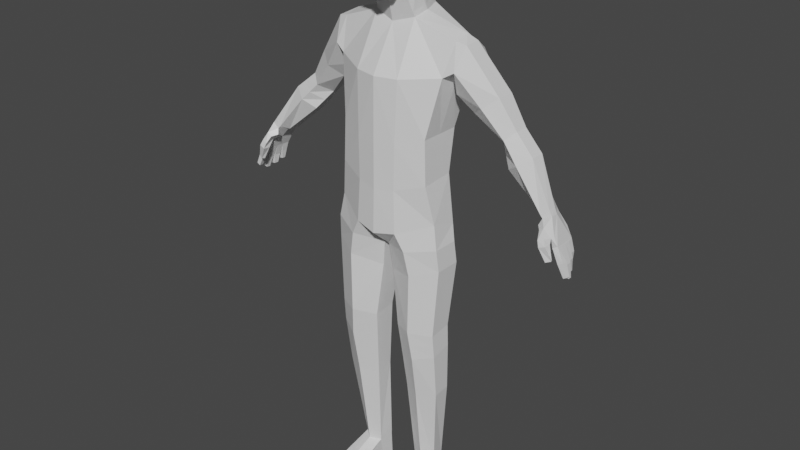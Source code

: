 # Source: no_way.blend  (saved by Blender 2.92.15; exported with 4.5.12 LTS)
import bpy
from mathutils import Matrix  # noqa: F401  (used for matrix-valued properties, if any)

bpy.ops.wm.read_factory_settings(use_empty=True)
scene = bpy.context.scene
scene.name = 'Scene'

# ---- collections
col_collection = bpy.data.collections.new('Collection'); scene.collection.children.link(col_collection)

# ---- materials (node trees are filled in below, after node groups)
mat_material = bpy.data.materials.new('Material')
mat_material.alpha_threshold = 0.0
mat_material.use_transparent_shadow = False
mat_material.line_color = (0.0, 0.0, 0.0, 1.0)

# ---- material node trees
mat_material.use_nodes = True; mat_material.node_tree.nodes.clear()
_N = mat_material.node_tree.nodes; _L = mat_material.node_tree.links
n0 = _N.new('ShaderNodeOutputMaterial'); n0.name = 'Material Output'; n0.location = (300, 300)
n1 = _N.new('ShaderNodeBsdfPrincipled'); n1.name = 'Principled BSDF'; n1.location = (10, 300)
n1.distribution = 'GGX'
n1.subsurface_method = 'BURLEY'
n1.inputs[2].default_value = 0.4
n1.inputs[3].default_value = 1.45
n1.inputs[27].default_value = (0.0, 0.0, 0.0, 1.0)
n1.inputs[28].default_value = 1.0
_L.new(n1.outputs[0], n0.inputs[0])
n0.is_active_output = True

# ---- world
world_world = bpy.data.worlds.new('World'); scene.world = world_world
world_world.use_nodes = True; world_world.node_tree.nodes.clear()
_N = world_world.node_tree.nodes; _L = world_world.node_tree.links
n0 = _N.new('ShaderNodeOutputWorld'); n0.name = 'World Output'; n0.location = (300, 300)
n1 = _N.new('ShaderNodeBackground'); n1.name = 'Background'; n1.location = (10, 300)
n1.inputs[0].default_value = (0.05088, 0.05088, 0.05088, 1.0)
_L.new(n1.outputs[0], n0.inputs[0])
n0.is_active_output = True
world_world.color = (0.05088, 0.05088, 0.05088)
world_world.use_sun_shadow = False
world_world.sun_shadow_jitter_overblur = 0.0

# ---- meshes
me_cube = bpy.data.meshes.new('Cube')
me_cube.from_pydata([(0.517, 0.2913, 0.5726), (0.4718, 0.1111, -0.8973), (0.5326, 0.0125, 0.6381), (0.4718, -0.1319, -0.8279), (-9.237e-18, 0.237, -1.042), (0.0, -0.06881, 0.7078), (6.158e-18, -0.3144, -0.9723), (0.0, 0.2861, 0.7541), (0.4152, 0.118, -0.4753), (0.4152, -0.177, -0.4961), (0.0, 0.2439, -0.5711), (0.0, -0.3028, -0.5919), (0.4889, 0.2941, 0.3665), (0.4889, -0.08684, 0.37), (9.237e-18, 0.4034, 0.2881), (2.001e-17, -0.2924, 0.3366), (0.4012, 0.1943, -0.1194), (0.4012, -0.1735, -0.1159), (3.079e-18, 0.3202, -0.2099), (3.849e-18, -0.2994, -0.2065), (0.191, -0.2826, -0.9358), (0.1272, 0.2902, 0.7989), (0.191, 0.2051, -1.005), (0.1823, -0.03083, 0.7627), (0.1741, -0.271, -0.5659), (0.1741, 0.2121, -0.5451), (0.1953, -0.251, 0.3398), (0.1953, 0.3715, 0.2921), (0.181, 0.2883, -0.1949), (0.181, -0.2675, -0.1915), (0.1354, -0.1004, 0.9828), (0.0, -0.1266, 0.9495), (0.0, 0.1403, 1.06), (0.1317, 0.1212, 1.074), (0.1533, 0.1001, 1.542), (0.0, 0.1276, 1.571), (0.0, -0.1266, 1.567), (0.156, -0.1078, 1.526), (0.1304, -0.2224, 0.9711), (0.0, -0.262, 0.9294), (0.0, -0.2717, 1.441), (0.1479, -0.2358, 1.42), (0.0, -0.1266, 1.354), (0.0, -0.1266, 1.152), (0.0, 0.2339, 1.218), (0.0, 0.2289, 1.395), (0.2191, -0.08699, 1.15), (0.2183, -0.08699, 1.367), (0.1692, 0.183, 1.392), (0.1792, 0.1914, 1.221), (0.0, -0.3205, 1.28), (0.0, -0.3138, 1.09), (0.1607, -0.2742, 1.088), (0.1709, -0.2809, 1.279), (0.5326, 0.1499, 0.6703), (0.0, 0.1086, 0.7309), (0.4152, -0.02947, -0.4857), (0.4889, 0.07453, 0.2934), (0.4012, 0.0104, -0.1177), (0.1823, 0.1209, 0.7867), (0.0, 0.006857, 1.005), (0.1547, 0.01042, 1.028), (0.0, 0.0005039, 1.569), (0.1548, 0.008242, 1.541), (0.2226, 0.05221, 1.185), (0.2172, 0.04803, 1.387), (0.0, 0.05366, 1.185), (0.0, 0.05116, 1.374), (0.2717, 0.1909, -3.291), (0.2674, 0.2022, -1.08), (0.3721, 0.1475, -3.288), (0.5081, 0.08579, -1.035), (0.3906, 0.01771, -3.302), (0.5081, -0.1471, -1.035), (0.3058, -0.05211, -3.306), (0.2674, -0.2635, -1.08), (0.2049, -0.00882, -3.309), (0.02253, -0.1471, -1.122), (0.1863, 0.121, -3.295), (0.02253, 0.08579, -1.122), (0.3193, 0.1531, -2.46), (0.3268, 0.1525, -2.014), (0.3005, 0.1537, -1.807), (0.308, 0.219, -1.292), (0.5225, 0.1026, -1.229), (0.4858, 0.05153, -1.812), (0.4901, 0.05541, -2.013), (0.4766, 0.07532, -2.453), (0.5225, -0.1302, -1.229), (0.4858, -0.1503, -1.84), (0.4901, -0.131, -2.05), (0.4766, -0.07832, -2.467), (0.308, -0.2466, -1.292), (0.3005, -0.25, -1.828), (0.3268, -0.2203, -2.093), (0.3193, -0.1541, -2.489), (0.05117, -0.1302, -1.356), (0.1151, -0.1478, -1.858), (0.1311, -0.1232, -2.066), (0.162, -0.07633, -2.497), (0.05117, 0.1026, -1.356), (0.1151, 0.05408, -1.831), (0.1311, 0.06323, -2.029), (0.162, 0.07731, -2.483), (0.5899, 0.2947, 0.5345), (0.6157, 0.1737, 0.624), (0.6178, 0.03127, 0.6179), (0.5771, -0.06316, 0.4232), (0.5365, 0.03127, 0.2285), (0.5554, 0.3026, 0.3204), (1.089, 0.2813, -0.2047), (0.9445, 0.3127, -0.05254), (0.7666, 0.3386, 0.1694), (0.8742, 0.2596, 0.254), (1.019, 0.2531, 0.01894), (1.192, 0.2201, -0.1314), (0.8742, 0.1016, 0.254), (1.019, 0.1339, 0.01894), (1.192, 0.09764, -0.1314), (0.7666, 0.02254, 0.1694), (0.9445, 0.07426, -0.05254), (1.089, 0.03643, -0.2047), (0.6591, 0.1016, 0.08482), (0.868, 0.1923, -0.1244), (0.986, 0.09764, -0.2781), (0.6591, 0.2596, 0.08482), (0.87, 0.2531, -0.124), (0.986, 0.2201, -0.2781), (0.2785, 0.2108, -3.532), (0.3794, 0.1675, -3.532), (0.3956, 0.05441, -3.532), (0.3108, -0.01541, -3.532), (0.2098, 0.02788, -3.532), (0.1937, 0.141, -3.532), (0.4474, -0.2946, -3.447), (0.3126, -0.4138, -3.451), (0.2032, -0.3549, -3.454), (0.459, -0.3122, -3.532), (0.3242, -0.4313, -3.532), (0.2148, -0.3724, -3.532), (1.529, 0.1979, -0.9103), (1.448, 0.2185, -0.6357), (1.623, -0.02734, -0.9175), (1.485, -0.0156, -0.6339), (1.601, 0.03961, -0.962), (1.568, 0.1041, -0.9459), (1.565, 0.1402, -0.9463), (1.529, 0.2099, -0.8239), (1.498, 0.2134, -0.7255), (1.518, -0.01229, -0.7017), (1.579, -0.02818, -0.813), (1.518, 0.0436, -0.7175), (1.58, 0.036, -0.8476), (1.513, 0.1, -0.7234), (1.565, 0.0991, -0.848), (1.508, 0.1565, -0.7294), (1.555, 0.1512, -0.8482), (1.578, 0.02574, -0.8183), (1.623, 0.007859, -0.9202), (1.575, 0.09136, -0.8534), (1.598, 0.07286, -0.9655), (1.534, 0.1602, -0.8201), (1.531, 0.169, -0.9108), (1.396, 0.1748, -0.5217), (1.433, 0.02118, -0.4967), (1.429, 0.09486, -0.5045), (1.498, 0.1959, -0.9025), (1.407, 0.2125, -0.6579), (1.592, -0.02843, -0.9343), (1.475, -0.04097, -0.6376), (1.417, 0.0996, -0.6461), (1.571, 0.03661, -0.9656), (1.534, 0.1017, -0.9401), (1.531, 0.1378, -0.9404), (1.483, 0.2052, -0.8287), (1.457, 0.2075, -0.7477), (1.477, -0.01828, -0.724), (1.538, -0.03078, -0.8355), (1.478, 0.03761, -0.7397), (1.535, 0.03096, -0.8567), (1.472, 0.09404, -0.7456), (1.521, 0.09445, -0.8549), (1.467, 0.1505, -0.7516), (1.508, 0.1466, -0.8533), (1.537, 0.02314, -0.8408), (1.592, 0.006766, -0.9371), (1.53, 0.08631, -0.8625), (1.568, 0.06985, -0.9691), (1.487, 0.1556, -0.8249), (1.499, 0.167, -0.903), (1.314, 0.1684, -0.5621), (1.363, 0.003849, -0.5281), (1.326, 0.08835, -0.5513), (1.417, -0.01366, -0.6393), (1.345, -0.01877, -0.5765), (1.453, -0.1004, -0.6278), (1.421, -0.067, -0.561), (1.404, -0.1115, -0.647), (1.384, -0.06487, -0.5908), (1.479, -0.05907, -0.6785), (1.418, -0.06169, -0.702), (1.473, -0.1178, -0.678), (1.422, -0.1243, -0.6966), (1.507, -0.06438, -0.799), (1.466, -0.0798, -0.8143), (1.518, -0.08864, -0.7931), (1.477, -0.106, -0.808), (1.017, 0.297, -0.1286), (1.105, 0.2366, -0.05622), (1.105, 0.1158, -0.05622), (1.017, 0.05535, -0.1286), (0.927, 0.145, -0.2012), (0.928, 0.2366, -0.2011), (1.301, 0.1723, -0.5578), (1.309, 0.08906, -0.5453), (1.342, 0.006348, -0.5077), (1.402, 0.02704, -0.4545), (1.401, 0.1045, -0.4623), (1.37, 0.1829, -0.4936), (0.3136, 0.1531, -1.911), (0.488, 0.05347, -1.912), (0.488, -0.1407, -1.945), (0.3136, -0.2352, -1.961), (0.1231, -0.1355, -1.962), (0.1231, 0.05866, -1.93), (0.3751, 0.1461, -3.258), (0.393, 0.01547, -3.272), (0.3056, -0.05457, -3.276), (0.2027, -0.01004, -3.28), (0.1848, 0.1206, -3.265), (0.2727, 0.1907, -3.261), (0.0, -0.07901, 0.7505), (0.0, 0.2603, 0.808), (0.174, -0.04311, 0.8016), (0.128, 0.2604, 0.8474), (0.1774, 0.1014, 0.8294), (0.0, 0.09066, 0.7793), (0.0, -0.1198, 0.9213), (0.1409, -0.09226, 0.9572), (0.1312, 0.1409, 1.042), (0.1579, 0.02329, 1.0), (0.0, 0.01872, 0.9727), (0.0, 0.1573, 1.024)], [], [(27, 21, 0, 12), (26, 23, 5, 15), (241, 237, 31, 60), (20, 24, 11, 6), (22, 25, 8, 1), (29, 26, 15, 19), (28, 27, 12, 16), (58, 57, 13, 17), (56, 58, 17, 9), (25, 28, 16, 8), (24, 29, 19, 11), (9, 17, 29, 24), (10, 18, 28, 25), (18, 14, 27, 28), (17, 13, 26, 29), (4, 10, 25, 22), (3, 9, 24, 20), (54, 59, 23, 2), (13, 2, 23, 26), (14, 7, 21, 27), (48, 45, 35, 34), (237, 238, 30, 31), (240, 239, 33, 61), (239, 242, 32, 33), (67, 42, 36, 62), (50, 53, 41, 40), (65, 48, 34, 63), (37, 36, 40, 41), (31, 30, 38, 39), (47, 37, 41, 53), (43, 31, 39, 51), (36, 42, 50, 40), (42, 43, 51, 50), (30, 46, 52, 38), (46, 47, 53, 52), (61, 33, 49, 64), (64, 49, 48, 65), (39, 38, 52, 51), (51, 52, 53, 50), (60, 31, 43, 66), (66, 43, 42, 67), (33, 32, 44, 49), (49, 44, 45, 48), (62, 36, 37, 63), (35, 62, 63, 34), (44, 66, 67, 45), (32, 60, 66, 44), (46, 64, 65, 47), (30, 61, 64, 46), (47, 65, 63, 37), (45, 67, 62, 35), (238, 240, 61, 30), (0, 21, 59, 54), (8, 16, 58, 56), (16, 12, 57, 58), (242, 241, 60, 32), (83, 69, 71, 84), (84, 71, 73, 88), (88, 73, 75, 92), (92, 75, 77, 96), (96, 77, 79, 100), (100, 79, 69, 83), (68, 70, 129, 128), (229, 103, 80, 230), (103, 102, 81, 80), (224, 101, 82, 219), (101, 100, 83, 82), (228, 99, 103, 229), (99, 98, 102, 103), (223, 97, 101, 224), (97, 96, 100, 101), (227, 95, 99, 228), (95, 94, 98, 99), (222, 93, 97, 223), (93, 92, 96, 97), (226, 91, 95, 227), (91, 90, 94, 95), (221, 89, 93, 222), (89, 88, 92, 93), (225, 87, 91, 226), (87, 86, 90, 91), (220, 85, 89, 221), (85, 84, 88, 89), (230, 80, 87, 225), (80, 81, 86, 87), (219, 82, 85, 220), (82, 83, 84, 85), (112, 104, 105, 113), (113, 105, 106, 116), (116, 106, 107, 119), (119, 107, 108, 122), (122, 108, 109, 125), (125, 109, 104, 112), (212, 126, 111, 207), (126, 125, 112, 111), (211, 123, 126, 212), (123, 122, 125, 126), (210, 120, 123, 211), (120, 119, 122, 123), (209, 117, 120, 210), (117, 116, 119, 120), (208, 114, 117, 209), (114, 113, 116, 117), (207, 111, 114, 208), (111, 112, 113, 114), (105, 104, 0, 54), (104, 109, 12, 0), (109, 108, 57, 12), (108, 107, 13, 57), (107, 106, 2, 13), (106, 105, 54, 2), (1, 8, 56, 9, 3), (73, 71, 1, 3), (71, 69, 22, 1), (69, 79, 4, 22), (79, 77, 6, 4), (77, 75, 20, 6), (75, 73, 3, 20), (128, 129, 130, 131, 132, 133), (130, 72, 134, 137), (78, 68, 128, 133), (76, 132, 139, 136), (70, 72, 130, 129), (76, 78, 133, 132), (134, 135, 138, 137), (135, 136, 139, 138), (72, 74, 135, 134), (132, 131, 138, 139), (74, 76, 136, 135), (131, 130, 137, 138), (161, 162, 140, 147), (150, 142, 158, 157), (152, 144, 160, 159), (154, 145, 146, 156), (151, 153, 155, 148, 141, 163, 165, 164, 143, 149), (153, 154, 156, 155), (151, 152, 159, 153), (149, 150, 157, 151), (155, 161, 147, 148), (188, 174, 166, 189), (177, 184, 185, 168), (179, 186, 187, 171), (181, 183, 173, 172), (180, 182, 183, 181), (178, 180, 186, 179), (180, 178, 176, 169, 170, 167, 175, 182), (176, 178, 184, 177), (182, 175, 174, 188), (193, 194, 191, 192, 170), (167, 170, 192, 190), (162, 161, 188, 189), (145, 154, 181, 172), (147, 140, 166, 174), (153, 159, 186, 180), (148, 147, 174, 175), (156, 146, 173, 183), (141, 148, 175, 167), (161, 155, 182, 188), (149, 143, 169, 176), (142, 150, 177, 168), (150, 149, 176, 177), (140, 162, 189, 166), (152, 151, 178, 179), (163, 141, 167, 190), (158, 142, 168, 185), (160, 144, 171, 187), (154, 153, 180, 181), (146, 145, 172, 173), (157, 158, 185, 184), (144, 152, 179, 171), (155, 156, 183, 182), (159, 160, 187, 186), (151, 157, 184, 178), (193, 200, 202, 197), (169, 193, 170), (191, 196, 195, 169, 143, 164), (196, 198, 197, 195), (194, 198, 196, 191), (193, 197, 198, 194), (201, 205, 203, 199), (169, 199, 200, 193), (195, 201, 199, 169), (197, 202, 201, 195), (203, 205, 206, 204), (202, 206, 205, 201), (200, 204, 206, 202), (199, 203, 204, 200), (213, 214, 124, 127), (214, 215, 121, 124), (215, 216, 118, 121), (216, 217, 115, 118), (217, 218, 110, 115), (218, 213, 127, 110), (110, 207, 208, 115), (115, 208, 209, 118), (118, 209, 210, 121), (121, 210, 211, 124), (124, 211, 212, 127), (127, 212, 207, 110), (163, 190, 213, 218), (165, 163, 218, 217), (164, 165, 217, 216), (191, 164, 216, 215), (192, 191, 215, 214), (190, 192, 214, 213), (81, 219, 220, 86), (86, 220, 221, 90), (90, 221, 222, 94), (94, 222, 223, 98), (98, 223, 224, 102), (102, 224, 219, 81), (68, 230, 225, 70), (70, 225, 226, 72), (72, 226, 227, 74), (74, 227, 228, 76), (76, 228, 229, 78), (78, 229, 230, 68), (7, 55, 236, 232), (23, 59, 235, 233), (21, 7, 232, 234), (59, 21, 234, 235), (5, 23, 233, 231), (55, 5, 231, 236), (232, 236, 241, 242), (233, 235, 240, 238), (234, 232, 242, 239), (235, 234, 239, 240), (231, 233, 238, 237), (236, 231, 237, 241)])
_uv = me_cube.uv_layers.new(name='UVMap')
_uv.uv.foreach_set('vector', [0.252, 0.7533, 0.2673, 0.8513, 0.1919, 0.8053, 0.1975, 0.7652, 0.5457, 0.1283, 0.5355, 0.04247, 0.5719, 0.0532, 0.5848, 0.1288, 0.8513, 0.1161, 0.8233, 0.1229, 0.8225, 0.1174, 0.8495, 0.1098, 0.5471, 0.379, 0.55, 0.3062, 0.5845, 0.3112, 0.5848, 0.386, 0.2598, 0.4963, 0.2623, 0.5865, 0.2186, 0.5974, 0.2083, 0.5144, 0.5488, 0.2327, 0.5457, 0.1283, 0.5848, 0.1288, 0.5846, 0.2355, 0.2581, 0.6565, 0.252, 0.7533, 0.1975, 0.7652, 0.2184, 0.6686, 0.6281, 0.6635, 0.6372, 0.74, 0.605, 0.7542, 0.592, 0.6631, 0.6223, 0.5917, 0.6281, 0.6635, 0.592, 0.6631, 0.5934, 0.5891, 0.2623, 0.5865, 0.2581, 0.6565, 0.2184, 0.6686, 0.2186, 0.5974, 0.55, 0.3062, 0.5488, 0.2327, 0.5846, 0.2355, 0.5845, 0.3112, 0.4992, 0.2921, 0.502, 0.2174, 0.5488, 0.2327, 0.55, 0.3062, 0.2951, 0.5828, 0.2921, 0.6549, 0.2581, 0.6565, 0.2623, 0.5865, 0.2921, 0.6549, 0.2888, 0.754, 0.252, 0.7533, 0.2581, 0.6565, 0.502, 0.2174, 0.4809, 0.1212, 0.5457, 0.1283, 0.5488, 0.2327, 0.2959, 0.4906, 0.2951, 0.5828, 0.2623, 0.5865, 0.2598, 0.4963, 0.4856, 0.3568, 0.4992, 0.2921, 0.55, 0.3062, 0.5471, 0.379, 0.6182, 0.8359, 0.6162, 0.7661, 0.6456, 0.7665, 0.6456, 0.8364, 0.4809, 0.1212, 0.4671, 0.06741, 0.5355, 0.04247, 0.5457, 0.1283, 0.2888, 0.754, 0.2921, 0.843, 0.2673, 0.8513, 0.252, 0.7533, 0.262, 0.9653, 0.2933, 0.9674, 0.2964, 1.0, 0.2676, 0.9932, 0.5751, 0.01192, 0.5471, 0.004949, 0.5486, 0.0, 0.5756, 0.00648, 0.8426, 0.2122, 0.8672, 0.2164, 0.8646, 0.2233, 0.8412, 0.2182, 0.2711, 0.8961, 0.2961, 0.8935, 0.2966, 0.9002, 0.2716, 0.902, 0.8646, 0.04046, 0.8296, 0.04055, 0.8333, 0.0, 0.8581, 0.002357, 0.8121, 0.6531, 0.8465, 0.654, 0.8437, 0.6824, 0.8137, 0.6853, 0.8602, 0.2828, 0.8872, 0.2801, 0.877, 0.3123, 0.8592, 0.3156, 0.6456, 0.8007, 0.6766, 0.8014, 0.6755, 0.8373, 0.6463, 0.8319, 0.8316, 0.4488, 0.8316, 0.4762, 0.8083, 0.4707, 0.8056, 0.4438, 0.8334, 0.2843, 0.8364, 0.3173, 0.8081, 0.3025, 0.7938, 0.2765, 0.826, 0.07898, 0.8225, 0.1174, 0.7958, 0.1184, 0.7884, 0.08676, 0.8333, 0.0, 0.8296, 0.04055, 0.7905, 0.05041, 0.8028, 0.02097, 0.8296, 0.04055, 0.826, 0.07898, 0.7884, 0.08676, 0.7905, 0.05041, 0.8186, 0.2144, 0.8256, 0.2429, 0.7884, 0.2404, 0.7948, 0.2171, 0.8256, 0.2429, 0.8334, 0.2843, 0.7938, 0.2765, 0.7884, 0.2404, 0.8412, 0.2182, 0.8646, 0.2233, 0.8825, 0.2468, 0.8536, 0.2441, 0.8536, 0.2441, 0.8825, 0.2468, 0.8872, 0.2801, 0.8602, 0.2828, 0.8183, 0.5851, 0.8448, 0.5943, 0.8465, 0.6167, 0.814, 0.6158, 0.814, 0.6158, 0.8465, 0.6167, 0.8465, 0.654, 0.8121, 0.6531, 0.8495, 0.1098, 0.8225, 0.1174, 0.826, 0.07898, 0.8618, 0.0765, 0.8618, 0.0765, 0.826, 0.07898, 0.8296, 0.04055, 0.8646, 0.04046, 0.2716, 0.902, 0.2966, 0.9002, 0.2933, 0.9329, 0.2599, 0.9318, 0.2599, 0.9318, 0.2933, 0.9329, 0.2933, 0.9674, 0.262, 0.9653, 0.6766, 0.7782, 0.6766, 0.8014, 0.6456, 0.8007, 0.6459, 0.7785, 0.6766, 0.755, 0.6766, 0.7782, 0.6459, 0.7785, 0.6462, 0.7617, 0.8975, 0.07402, 0.8618, 0.0765, 0.8646, 0.04046, 0.8996, 0.04036, 0.8765, 0.1021, 0.8495, 0.1098, 0.8618, 0.0765, 0.8975, 0.07402, 0.8256, 0.2429, 0.8536, 0.2441, 0.8602, 0.2828, 0.8334, 0.2843, 0.8186, 0.2144, 0.8412, 0.2182, 0.8536, 0.2441, 0.8256, 0.2429, 0.8334, 0.2843, 0.8602, 0.2828, 0.8592, 0.3156, 0.8364, 0.3173, 0.8996, 0.04036, 0.8646, 0.04046, 0.8581, 0.002357, 0.8829, 0.004713, 0.8191, 0.2091, 0.8426, 0.2122, 0.8412, 0.2182, 0.8186, 0.2144, 0.5999, 0.8335, 0.5848, 0.755, 0.6162, 0.7661, 0.6182, 0.8359, 0.6512, 0.5942, 0.6642, 0.6638, 0.6281, 0.6635, 0.6223, 0.5917, 0.6642, 0.6638, 0.6798, 0.755, 0.6372, 0.74, 0.6281, 0.6635, 0.8792, 0.1092, 0.8513, 0.1161, 0.8495, 0.1098, 0.8765, 0.1021, 0.237, 0.4398, 0.2452, 0.4812, 0.2023, 0.4867, 0.1992, 0.4491, 0.6515, 0.4447, 0.6472, 0.4825, 0.6015, 0.4816, 0.6058, 0.4438, 0.4756, 0.4356, 0.4795, 0.3978, 0.5315, 0.4074, 0.5227, 0.4489, 0.5227, 0.4489, 0.5315, 0.4074, 0.5705, 0.4134, 0.5639, 0.4592, 0.7508, 0.4235, 0.7551, 0.4694, 0.7093, 0.47, 0.7051, 0.424, 0.2907, 0.4263, 0.2966, 0.4719, 0.2452, 0.4812, 0.237, 0.4398, 0.2473, 0.04814, 0.2293, 0.04758, 0.2275, 0.0, 0.2457, 0.001252, 0.2665, 0.05223, 0.2714, 0.2048, 0.2384, 0.2098, 0.2471, 0.05397, 0.2714, 0.2048, 0.2773, 0.2934, 0.2364, 0.2971, 0.2384, 0.2098, 0.2789, 0.3128, 0.2805, 0.3322, 0.2412, 0.3378, 0.2388, 0.3175, 0.2805, 0.3322, 0.2907, 0.4263, 0.237, 0.4398, 0.2412, 0.3378, 0.7185, 0.04957, 0.7353, 0.2007, 0.7053, 0.2038, 0.6928, 0.05349, 0.7353, 0.2007, 0.7465, 0.2842, 0.7101, 0.2917, 0.7053, 0.2038, 0.7494, 0.3044, 0.7523, 0.3246, 0.7128, 0.3303, 0.7115, 0.311, 0.7523, 0.3246, 0.7508, 0.4235, 0.7051, 0.424, 0.7128, 0.3303, 0.5098, 0.8359, 0.5139, 0.6828, 0.5388, 0.6828, 0.5264, 0.8358, 0.5139, 0.6828, 0.5168, 0.6058, 0.5478, 0.5988, 0.5388, 0.6828, 0.5203, 0.58, 0.5237, 0.5542, 0.5524, 0.5582, 0.5501, 0.5785, 0.5237, 0.5542, 0.5227, 0.4489, 0.5639, 0.4592, 0.5524, 0.5582, 0.4892, 0.8345, 0.4799, 0.6779, 0.5139, 0.6828, 0.5098, 0.8359, 0.4799, 0.6779, 0.4809, 0.5966, 0.5168, 0.6058, 0.5139, 0.6828, 0.482, 0.5762, 0.4831, 0.5557, 0.5237, 0.5542, 0.5203, 0.58, 0.4831, 0.5557, 0.4756, 0.4356, 0.5227, 0.4489, 0.5237, 0.5542, 0.674, 0.05791, 0.6541, 0.2096, 0.624, 0.2062, 0.6483, 0.05397, 0.6541, 0.2096, 0.6474, 0.294, 0.611, 0.2862, 0.624, 0.2062, 0.6464, 0.3135, 0.6454, 0.333, 0.606, 0.3269, 0.6085, 0.3066, 0.6454, 0.333, 0.6515, 0.4447, 0.6058, 0.4438, 0.606, 0.3269, 0.2471, 0.05397, 0.2384, 0.2098, 0.2104, 0.2092, 0.2287, 0.05341, 0.2384, 0.2098, 0.2364, 0.2971, 0.2079, 0.2949, 0.2104, 0.2092, 0.2388, 0.3175, 0.2412, 0.3378, 0.2087, 0.3342, 0.2083, 0.3145, 0.2412, 0.3378, 0.237, 0.4398, 0.1992, 0.4491, 0.2087, 0.3342, 0.6798, 0.5898, 0.6921, 0.5135, 0.7174, 0.4987, 0.6976, 0.5784, 0.6976, 0.5784, 0.7174, 0.4987, 0.7452, 0.5018, 0.7286, 0.5804, 0.3974, 0.1427, 0.45, 0.07138, 0.463, 0.1107, 0.4221, 0.16, 0.4221, 0.16, 0.463, 0.1107, 0.4649, 0.1476, 0.4376, 0.1753, 0.7774, 0.5643, 0.7613, 0.5325, 0.8121, 0.5105, 0.8083, 0.5611, 0.166, 0.7086, 0.1844, 0.756, 0.1777, 0.7976, 0.1424, 0.7262, 0.1149, 0.6511, 0.1255, 0.6667, 0.109, 0.6815, 0.09566, 0.666, 0.1255, 0.6667, 0.166, 0.7086, 0.1424, 0.7262, 0.109, 0.6815, 0.7903, 0.6308, 0.7983, 0.6123, 0.8101, 0.6112, 0.8082, 0.6289, 0.7983, 0.6123, 0.7774, 0.5643, 0.8083, 0.5611, 0.8101, 0.6112, 0.7705, 0.6232, 0.773, 0.6049, 0.7983, 0.6123, 0.7903, 0.6308, 0.3855, 0.2034, 0.4221, 0.16, 0.4376, 0.1753, 0.3928, 0.2158, 0.3529, 0.2041, 0.3681, 0.1888, 0.3855, 0.2034, 0.373, 0.2188, 0.3681, 0.1888, 0.3974, 0.1427, 0.4221, 0.16, 0.3855, 0.2034, 0.6999, 0.647, 0.6969, 0.6291, 0.7202, 0.6307, 0.7235, 0.6486, 0.6969, 0.6291, 0.6976, 0.5784, 0.7286, 0.5804, 0.7202, 0.6307, 0.09566, 0.666, 0.109, 0.6815, 0.09649, 0.694, 0.08038, 0.6786, 0.109, 0.6815, 0.1424, 0.7262, 0.1241, 0.7408, 0.09649, 0.694, 0.617, 0.8526, 0.6019, 0.8482, 0.5999, 0.8335, 0.6182, 0.8359, 0.1777, 0.7976, 0.1844, 0.756, 0.1975, 0.7652, 0.1919, 0.8053, 0.8121, 0.5105, 0.7613, 0.5325, 0.7687, 0.517, 0.8099, 0.4987, 0.8257, 0.7764, 0.8304, 0.798, 0.8121, 0.798, 0.8191, 0.7665, 0.463, 0.1107, 0.45, 0.07138, 0.4671, 0.06741, 0.4809, 0.1212, 0.6433, 0.8533, 0.617, 0.8526, 0.6182, 0.8359, 0.6456, 0.8364, 0.6518, 0.5106, 0.6512, 0.5942, 0.6223, 0.5917, 0.5934, 0.5891, 0.6036, 0.5231, 0.6015, 0.4816, 0.6472, 0.4825, 0.6518, 0.5106, 0.6036, 0.5231, 0.2023, 0.4867, 0.2452, 0.4812, 0.2598, 0.4963, 0.2083, 0.5144, 0.2452, 0.4812, 0.2966, 0.4719, 0.2959, 0.4906, 0.2598, 0.4963, 0.7093, 0.47, 0.7551, 0.4694, 0.7884, 0.4987, 0.6798, 0.4868, 0.5705, 0.4134, 0.5315, 0.4074, 0.5471, 0.379, 0.5848, 0.386, 0.5315, 0.4074, 0.4795, 0.3978, 0.4856, 0.3568, 0.5471, 0.379, 0.8197, 0.4438, 0.8002, 0.4345, 0.7979, 0.4122, 0.8152, 0.3991, 0.8346, 0.4084, 0.8369, 0.4308, 0.6575, 0.003697, 0.6489, 0.04827, 0.5878, 0.01695, 0.5848, 0.0, 0.2662, 0.04652, 0.2473, 0.04814, 0.2457, 0.001252, 0.2644, 0.0003161, 0.7182, 0.04391, 0.7098, 0.00117, 0.7884, 0.0, 0.7853, 0.0155, 0.6745, 0.05223, 0.6489, 0.04827, 0.6575, 0.003697, 0.6798, 0.004714, 0.7182, 0.04391, 0.6926, 0.04786, 0.6874, 0.002211, 0.7098, 0.00117, 0.8056, 0.4446, 0.8047, 0.4769, 0.7884, 0.4762, 0.7886, 0.4438, 0.8047, 0.4769, 0.8056, 0.494, 0.79, 0.4932, 0.7884, 0.4762, 0.86, 0.5851, 0.8415, 0.5747, 0.8317, 0.4987, 0.8614, 0.5165, 0.8346, 0.4084, 0.8152, 0.3991, 0.8159, 0.3173, 0.8369, 0.3297, 0.8415, 0.5747, 0.8231, 0.5851, 0.8121, 0.5121, 0.8317, 0.4987, 0.8152, 0.3991, 0.7979, 0.4122, 0.7884, 0.3397, 0.8159, 0.3173, 0.7078, 0.811, 0.7047, 0.8283, 0.699, 0.8277, 0.6979, 0.8109, 0.7452, 0.8137, 0.7439, 0.8354, 0.737, 0.8355, 0.7346, 0.814, 0.7321, 0.8196, 0.7299, 0.8423, 0.7234, 0.8425, 0.7212, 0.8198, 0.7196, 0.8183, 0.7172, 0.8372, 0.7101, 0.8367, 0.7093, 0.8173, 0.732, 0.7921, 0.7208, 0.7924, 0.7096, 0.7926, 0.6984, 0.7908, 0.6982, 0.7716, 0.708, 0.7482, 0.7242, 0.7471, 0.7388, 0.7467, 0.7445, 0.7755, 0.7431, 0.7898, 0.7208, 0.7924, 0.7196, 0.8183, 0.7093, 0.8173, 0.7096, 0.7926, 0.732, 0.7921, 0.7321, 0.8196, 0.7212, 0.8198, 0.7208, 0.7924, 0.7431, 0.7898, 0.7452, 0.8137, 0.7346, 0.814, 0.732, 0.7921, 0.7096, 0.7926, 0.7078, 0.811, 0.6979, 0.8109, 0.6984, 0.7908, 0.8023, 0.7762, 0.8121, 0.7757, 0.8118, 0.7906, 0.8062, 0.7913, 0.7657, 0.7844, 0.7764, 0.7843, 0.775, 0.8056, 0.768, 0.8058, 0.7783, 0.787, 0.7893, 0.7868, 0.7882, 0.8092, 0.7816, 0.8093, 0.7908, 0.7848, 0.801, 0.7828, 0.8011, 0.8006, 0.794, 0.8014, 0.7886, 0.7617, 0.7998, 0.7614, 0.801, 0.7828, 0.7908, 0.7848, 0.7774, 0.7619, 0.7886, 0.7617, 0.7893, 0.7868, 0.7783, 0.787, 0.7886, 0.7617, 0.7774, 0.7619, 0.7661, 0.7601, 0.7597, 0.744, 0.7878, 0.74, 0.8102, 0.7395, 0.8109, 0.759, 0.7998, 0.7614, 0.7661, 0.7601, 0.7774, 0.7619, 0.7764, 0.7843, 0.7657, 0.7844, 0.7998, 0.7614, 0.8109, 0.759, 0.8121, 0.7757, 0.8023, 0.7762, 0.7655, 0.741, 0.7637, 0.7257, 0.7668, 0.7169, 0.7842, 0.7178, 0.7878, 0.74, 0.8102, 0.7395, 0.7878, 0.74, 0.7842, 0.7178, 0.8001, 0.7177, 0.763, 0.8451, 0.7589, 0.8279, 0.7679, 0.8266, 0.7685, 0.8421, 0.8419, 0.3623, 0.8369, 0.3438, 0.8454, 0.3424, 0.8477, 0.3592, 0.0, 0.526, 0.0004545, 0.5089, 0.006606, 0.5105, 0.009148, 0.5252, 0.8329, 0.4943, 0.8316, 0.466, 0.8406, 0.4677, 0.8421, 0.4933, 0.005818, 0.5455, 0.0, 0.526, 0.009148, 0.5252, 0.01395, 0.5412, 0.8369, 0.3813, 0.8412, 0.3623, 0.8472, 0.3654, 0.8459, 0.3832, 0.01518, 0.5634, 0.005818, 0.5455, 0.01395, 0.5412, 0.02331, 0.5591, 0.7589, 0.8279, 0.7597, 0.8093, 0.7685, 0.8117, 0.7679, 0.8266, 0.8395, 0.8137, 0.8395, 0.8285, 0.8359, 0.8291, 0.8304, 0.8133, 0.8381, 0.7669, 0.8394, 0.7891, 0.8305, 0.7886, 0.8314, 0.7665, 0.8394, 0.7891, 0.8395, 0.8137, 0.8304, 0.8133, 0.8305, 0.7886, 0.8056, 0.4923, 0.8113, 0.4924, 0.8113, 0.4985, 0.8056, 0.4984, 0.8334, 0.7134, 0.8344, 0.6853, 0.8434, 0.6863, 0.8423, 0.7118, 0.02656, 0.5851, 0.01518, 0.5634, 0.02331, 0.5591, 0.04268, 0.5774, 0.7685, 0.8164, 0.7685, 0.8095, 0.7746, 0.8093, 0.7746, 0.8163, 0.7746, 0.816, 0.7746, 0.8094, 0.7805, 0.8093, 0.7805, 0.8159, 0.8369, 0.3438, 0.8388, 0.3173, 0.8477, 0.319, 0.8454, 0.3424, 0.8056, 0.4923, 0.8056, 0.4852, 0.8122, 0.4851, 0.8122, 0.4923, 0.8395, 0.7883, 0.842, 0.7665, 0.8488, 0.7665, 0.8486, 0.7883, 0.8378, 0.7359, 0.8334, 0.7134, 0.8423, 0.7118, 0.8434, 0.7344, 0.8381, 0.4064, 0.8369, 0.3813, 0.8459, 0.3832, 0.8472, 0.4047, 0.8316, 0.466, 0.8364, 0.4438, 0.8421, 0.4454, 0.8406, 0.4677, 0.8396, 0.8114, 0.8395, 0.7883, 0.8486, 0.7883, 0.8488, 0.8114, 0.7655, 0.741, 0.7576, 0.7539, 0.7452, 0.7543, 0.7467, 0.7438, 0.833, 0.7472, 0.8244, 0.7379, 0.833, 0.7173, 0.819, 0.7173, 0.8202, 0.6982, 0.8196, 0.6853, 0.829, 0.6912, 0.8334, 0.6941, 0.8334, 0.7145, 0.8244, 0.7665, 0.8161, 0.7635, 0.813, 0.7522, 0.8234, 0.7523, 0.8121, 0.7125, 0.8133, 0.7005, 0.8202, 0.6982, 0.819, 0.7173, 0.7655, 0.741, 0.7467, 0.7438, 0.7547, 0.7312, 0.7637, 0.7257, 0.7452, 0.8323, 0.754, 0.8094, 0.7589, 0.8093, 0.7566, 0.8336, 0.8257, 0.8001, 0.8245, 0.8083, 0.8121, 0.8108, 0.8155, 0.798, 0.7473, 0.8431, 0.7452, 0.8323, 0.7566, 0.8336, 0.7589, 0.842, 0.813, 0.7522, 0.8121, 0.7419, 0.8226, 0.7418, 0.8234, 0.7523, 0.806, 0.4764, 0.8113, 0.4762, 0.8113, 0.4849, 0.8056, 0.4851, 0.8121, 0.7419, 0.8153, 0.7175, 0.8244, 0.7173, 0.8226, 0.7418, 0.7576, 0.7539, 0.7562, 0.7779, 0.7509, 0.7778, 0.7452, 0.7543, 0.8245, 0.8083, 0.8257, 0.8327, 0.8168, 0.8344, 0.8121, 0.8108, 0.8009, 0.7161, 0.7843, 0.7158, 0.7824, 0.6492, 0.8063, 0.6467, 0.7843, 0.7158, 0.767, 0.712, 0.768, 0.6415, 0.7824, 0.6492, 0.3145, 0.2947, 0.302, 0.2842, 0.3377, 0.2193, 0.3605, 0.2342, 0.7379, 0.7373, 0.7227, 0.7378, 0.7028, 0.6649, 0.7268, 0.6664, 0.7227, 0.7378, 0.7065, 0.7417, 0.6887, 0.6745, 0.7028, 0.6649, 0.03137, 0.5909, 0.04505, 0.5784, 0.1043, 0.6354, 0.08227, 0.6505, 0.08227, 0.6505, 0.09566, 0.666, 0.08038, 0.6786, 0.06427, 0.6632, 0.7028, 0.6649, 0.6999, 0.647, 0.7235, 0.6486, 0.7268, 0.6664, 0.3377, 0.2193, 0.3529, 0.2041, 0.373, 0.2188, 0.3605, 0.2342, 0.768, 0.6415, 0.7705, 0.6232, 0.7903, 0.6308, 0.7824, 0.6492, 0.7824, 0.6492, 0.7903, 0.6308, 0.8082, 0.6289, 0.8063, 0.6467, 0.1043, 0.6354, 0.1149, 0.6511, 0.09566, 0.666, 0.08227, 0.6505, 0.02656, 0.5851, 0.04268, 0.5774, 0.04505, 0.5784, 0.03137, 0.5909, 0.7242, 0.7471, 0.708, 0.7482, 0.7065, 0.7417, 0.7227, 0.7378, 0.7388, 0.7467, 0.7242, 0.7471, 0.7227, 0.7378, 0.7379, 0.7373, 0.3107, 0.2988, 0.2966, 0.2927, 0.302, 0.2842, 0.3145, 0.2947, 0.7842, 0.7178, 0.7668, 0.7169, 0.767, 0.712, 0.7843, 0.7158, 0.6774, 0.7709, 0.6766, 0.755, 0.6798, 0.7554, 0.6798, 0.7719, 0.2364, 0.2971, 0.2388, 0.3175, 0.2083, 0.3145, 0.2079, 0.2949, 0.6474, 0.294, 0.6464, 0.3135, 0.6085, 0.3066, 0.611, 0.2862, 0.4809, 0.5966, 0.482, 0.5762, 0.5203, 0.58, 0.5168, 0.6058, 0.5168, 0.6058, 0.5203, 0.58, 0.5501, 0.5785, 0.5478, 0.5988, 0.7465, 0.2842, 0.7494, 0.3044, 0.7115, 0.311, 0.7101, 0.2917, 0.2773, 0.2934, 0.2789, 0.3128, 0.2388, 0.3175, 0.2364, 0.2971, 0.2473, 0.04814, 0.2471, 0.05397, 0.2287, 0.05341, 0.2293, 0.04758, 0.6745, 0.05223, 0.674, 0.05791, 0.6483, 0.05397, 0.6489, 0.04827, 0.4895, 0.8403, 0.4892, 0.8345, 0.5098, 0.8359, 0.5096, 0.8417, 0.5096, 0.8417, 0.5098, 0.8359, 0.5264, 0.8358, 0.5259, 0.8415, 0.7182, 0.04391, 0.7185, 0.04957, 0.6928, 0.05349, 0.6926, 0.04786, 0.2662, 0.04652, 0.2665, 0.05223, 0.2471, 0.05397, 0.2473, 0.04814, 0.8996, 0.1633, 0.8646, 0.1639, 0.8619, 0.1544, 0.8956, 0.1525, 0.8231, 0.1684, 0.8532, 0.167, 0.8511, 0.1761, 0.8223, 0.1765, 0.2673, 0.8513, 0.2921, 0.843, 0.2929, 0.8531, 0.268, 0.8603, 0.8532, 0.167, 0.8872, 0.1645, 0.8832, 0.1749, 0.8511, 0.1761, 0.5719, 0.0532, 0.5355, 0.04247, 0.5378, 0.03497, 0.5725, 0.04495, 0.8646, 0.1639, 0.8296, 0.1645, 0.8283, 0.1562, 0.8619, 0.1544, 0.8956, 0.1525, 0.8619, 0.1544, 0.8513, 0.1161, 0.8792, 0.1092, 0.8223, 0.1765, 0.8511, 0.1761, 0.8426, 0.2122, 0.8191, 0.2091, 0.268, 0.8603, 0.2929, 0.8531, 0.2961, 0.8935, 0.2711, 0.8961, 0.8511, 0.1761, 0.8832, 0.1749, 0.8672, 0.2164, 0.8426, 0.2122, 0.5725, 0.04495, 0.5378, 0.03497, 0.5471, 0.004949, 0.5751, 0.01192, 0.8619, 0.1544, 0.8283, 0.1562, 0.8233, 0.1229, 0.8513, 0.1161])
me_cube.materials.append(mat_material)
me_cube.use_remesh_preserve_volume = False
me_cube.use_remesh_preserve_attributes = False
me_cube.use_mirror_x = True
me_cube.use_mirror_vertex_groups = False
me_cube.update()
arm_armature = bpy.data.armatures.new('Armature')  # bones are not reproduced

# ---- objects
ob_cube = bpy.data.objects.new('Cube', me_cube)
ob_armature = bpy.data.objects.new('Armature', arm_armature)

# ---- transforms, parenting, visibility, modifiers, constraints
ob_cube.parent = ob_armature
ob_cube.matrix_parent_inverse = Matrix(((1.0, -0.0, 0.0, -0.0), (-0.0, 1.0, -0.0, 0.0), (0.0, -0.0, 1.0, 0.8055), (-0.0, 0.0, -0.0, 1.0)))
ob_cube.location = (0.0, 0.0, 0.0)
ob_cube.lock_rotations_4d = False
ob_cube.empty_display_type = 'ARROWS'
ob_cube.lineart.crease_threshold = 0.0
ob_cube.use_mesh_mirror_x = True
_vg = ob_cube.vertex_groups.new(name='lower_spine')
for _i, _w in zip([1, 3, 4, 6, 8, 9, 10, 11, 14, 15, 16, 17, 18, 19, 20, 22, 24, 25, 26, 27, 28, 29, 56, 58, 69, 71, 73, 75, 77, 79], [0.0895, 0.1268, 0.3557, 0.3677, 0.7049, 0.7104, 0.8144, 0.8178, 0.0457, 0.08858, 0.1547, 0.2813, 0.3943, 0.8176, 0.1547, 0.1322, 0.8102, 0.8015, 0.06151, 0.0127, 0.2137, 0.7593, 0.7032, 0.1855, 0.05228, 0.0141, 0.01517, 0.04283, 0.1189, 0.1336]): _vg.add([_i], _w, 'REPLACE')
_vg = ob_cube.vertex_groups.new(name='upper_spine')
for _i, _w in zip([5, 7, 8, 9, 10, 11, 12, 13, 14, 15, 16, 17, 18, 19, 21, 23, 24, 25, 26, 27, 28, 29, 31, 39, 56, 57, 58, 107, 108, 109, 231, 232, 233, 234, 237, 238, 239, 242], [0.717, 0.06937, 0.1337, 0.09722, 0.08022, 0.004828, 0.1108, 0.1502, 0.7002, 0.7853, 0.678, 0.6014, 0.5635, 0.1339, 0.009053, 0.08385, 0.02199, 0.09021, 0.7397, 0.6714, 0.7339, 0.1838, 0.0679, 0.005387, 0.1558, 0.1035, 0.6629, 0.03726, 0.0277, 0.02192, 0.3924, 0.03468, 0.04193, 0.004526, 0.2302, 0.02096, 0.002263, 0.01734]): _vg.add([_i], _w, 'REPLACE')
_vg = ob_cube.vertex_groups.new(name='neck')
for _i, _w in zip([30, 31, 32, 33, 38, 39, 43, 44, 50, 51, 52, 60, 66, 231, 232, 233, 234, 236, 237, 238, 239, 241, 242], [0.0532, 0.2045, 0.1628, 0.0256, 0.1717, 0.1263, 0.1091, 0.02015, 0.0002744, 0.06764, 0.06657, 0.9994, 0.06123, 0.1023, 0.08141, 0.0266, 0.0128, 0.4997, 0.1534, 0.0399, 0.0192, 0.7496, 0.1221]): _vg.add([_i], _w, 'REPLACE')
_vg = ob_cube.vertex_groups.new(name='head')
for _i, _w in zip([5, 7, 21, 23, 30, 31, 32, 33, 34, 35, 36, 37, 38, 39, 40, 41, 42, 43, 44, 45, 46, 47, 48, 49, 50, 51, 52, 53, 59, 61, 62, 63, 64, 65, 66, 67, 231, 232, 233, 234, 235, 237, 238, 239, 240, 242], [0.03192, 0.04184, 0.0382, 0.04472, 0.8514, 0.6953, 0.7753, 0.8841, 0.9961, 0.9966, 0.9974, 0.9961, 0.7831, 0.8253, 0.9854, 0.9883, 0.9789, 0.8776, 0.9501, 0.9859, 0.96, 0.9898, 0.9886, 0.9651, 0.9682, 0.9139, 0.912, 0.9717, 0.02311, 0.8922, 0.9994, 0.9972, 0.97, 0.9919, 0.9322, 0.9901, 0.3636, 0.4086, 0.4481, 0.4612, 0.4576, 0.5295, 0.6498, 0.6726, 0.6749, 0.5919]): _vg.add([_i], _w, 'REPLACE')
_vg = ob_cube.vertex_groups.new(name='shoulder.l')
for _i, _w in zip([0, 2, 5, 7, 12, 13, 14, 15, 16, 17, 21, 23, 26, 27, 28, 30, 31, 32, 33, 38, 54, 55, 57, 58, 59, 61, 104, 105, 106, 107, 108, 109, 122, 231, 232, 233, 234, 235, 236, 237, 238, 239, 240, 241, 242], [0.8161, 0.8638, 0.2226, 0.8774, 0.1755, 0.5664, 0.1613, 0.09169, 0.06385, 0.0582, 0.9115, 0.8567, 0.1445, 0.1355, 0.0001761, 0.08451, 0.01314, 0.05798, 0.07486, 0.01187, 0.9051, 0.9639, 0.5064, 0.06933, 0.9458, 0.08197, 0.2583, 0.5063, 0.5355, 0.2774, 0.1934, 0.125, 0.0002953, 0.1179, 0.4677, 0.4706, 0.4932, 0.5139, 0.482, 0.06551, 0.2776, 0.284, 0.2979, 0.241, 0.2628]): _vg.add([_i], _w, 'REPLACE')
_vg = ob_cube.vertex_groups.new(name='upper_arm.l')
for _i, _w in zip([0, 2, 12, 13, 14, 16, 17, 26, 27, 54, 57, 58, 104, 105, 106, 107, 108, 109, 110, 111, 112, 113, 114, 115, 116, 117, 118, 119, 120, 121, 122, 123, 124, 125, 126, 127, 207, 208, 209, 210, 211, 212, 213, 214, 215, 216, 217, 218], [0.1624, 0.1181, 0.7049, 0.2577, 0.08253, 0.08262, 0.01999, 0.04209, 0.1557, 0.08855, 0.3662, 0.05972, 0.726, 0.4913, 0.4579, 0.6709, 0.7583, 0.8342, 0.05285, 0.9374, 0.99, 0.9867, 0.9421, 0.05941, 0.9892, 0.9526, 0.05616, 0.9708, 0.953, 0.05158, 0.962, 0.9373, 0.05666, 0.9799, 0.9342, 0.06473, 0.4951, 0.5007, 0.5044, 0.5023, 0.497, 0.4995, 0.03236, 0.02833, 0.02579, 0.02808, 0.02971, 0.02643]): _vg.add([_i], _w, 'REPLACE')
_vg = ob_cube.vertex_groups.new(name='lower_arm.l')
for _i, _w in zip([110, 111, 114, 115, 117, 118, 120, 121, 123, 124, 126, 127, 141, 143, 163, 164, 165, 167, 190, 191, 192, 194, 207, 208, 209, 210, 211, 212, 213, 214, 215, 216, 217, 218], [0.9491, 0.06219, 0.057, 0.9322, 0.04209, 0.9143, 0.04095, 0.9342, 0.06153, 0.9401, 0.06508, 0.9353, 0.2719, 0.03462, 0.8702, 0.1413, 0.4975, 0.1397, 0.9344, 0.1427, 0.9408, 0.0799, 0.5057, 0.4946, 0.4782, 0.4876, 0.5008, 0.5002, 0.9349, 0.9404, 0.5384, 0.5278, 0.7149, 0.9097]): _vg.add([_i], _w, 'REPLACE')
_vg = ob_cube.vertex_groups.new(name='hand.l')
for _i, _w in zip([141, 143, 148, 149, 151, 153, 155, 163, 164, 165, 167, 169, 170, 180, 182, 190, 193, 213, 216, 217, 218], [0.3719, 0.07475, 0.05959, 0.03095, 0.12, 0.4261, 0.124, 0.1195, 0.1084, 0.4547, 0.7561, 0.07169, 0.9364, 0.05149, 0.002309, 0.04973, 0.0557, 0.02487, 0.05422, 0.2273, 0.05975]): _vg.add([_i], _w, 'REPLACE')
_vg = ob_cube.vertex_groups.new(name='upper_finger_5.l')
for _i, _w in zip([141, 147, 148, 151, 153, 155, 161, 162, 166, 167, 174, 175, 178, 180, 182, 188, 189], [0.3799, 0.1923, 0.8892, 0.01352, 0.1382, 0.3363, 0.8537, 0.000745, 0.0001592, 0.2533, 0.9066, 0.9628, 0.03038, 0.05348, 0.876, 0.9421, 0.05563]): _vg.add([_i], _w, 'REPLACE')
_vg = ob_cube.vertex_groups.new(name='lower_fingeer_5.l')
for _i, _w in zip([140, 147, 161, 162, 166, 174, 188, 189], [0.9889, 0.8023, 0.1252, 0.974, 0.9748, 0.09134, 0.04943, 0.9438]): _vg.add([_i], _w, 'REPLACE')
_vg = ob_cube.vertex_groups.new(name='upper_finger_4.l')
for _i, _w in zip([141, 148, 151, 153, 155, 178, 180, 182], [0.001976, 0.0653, 0.04882, 0.1657, 0.4529, 0.02235, 0.7832, 0.04701]): _vg.add([_i], _w, 'REPLACE')
_vg = ob_cube.vertex_groups.new(name='lower_finger_4.l')
for _i, _w in zip([145, 146, 154, 156, 172, 173, 181, 183], [0.9994, 0.9994, 0.9838, 0.9816, 0.9982, 0.9989, 0.9751, 0.9685]): _vg.add([_i], _w, 'REPLACE')
_vg = ob_cube.vertex_groups.new(name='upper_finger_3.l')
for _i, _w in zip([151, 169, 176, 178, 180, 182], [0.08784, 0.007581, 0.03726, 0.7146, 0.02491, 0.0002707]): _vg.add([_i], _w, 'REPLACE')
_vg = ob_cube.vertex_groups.new(name='lower_finger_3.l')
for _i, _w in zip([144, 152, 159, 160, 171, 179, 186, 187], [0.9997, 0.9848, 0.9849, 0.9996, 0.9994, 0.975, 0.9794, 0.9995]): _vg.add([_i], _w, 'REPLACE')
_vg = ob_cube.vertex_groups.new(name='upper_finger_2.l')
for _i, _w in zip([143, 149, 151, 153, 155, 169, 176, 178, 180], [0.2427, 0.9004, 0.6458, 0.2006, 0.04081, 0.08791, 0.9169, 0.131, 0.009708]): _vg.add([_i], _w, 'REPLACE')
_vg = ob_cube.vertex_groups.new(name='lower_finger_2.l')
for _i, _w in zip([142, 150, 151, 157, 158, 168, 177, 184, 185], [0.9994, 0.9817, 0.001578, 0.9764, 0.9992, 0.9995, 0.9794, 0.9736, 0.9993]): _vg.add([_i], _w, 'REPLACE')
_vg = ob_cube.vertex_groups.new(name='upper_finger_1.l')
for _i, _w in zip([143, 149, 164, 165, 169, 170, 191, 192, 193, 194, 195, 196, 197, 198, 199, 200, 201, 202, 214, 215, 216, 217], [0.6059, 0.03455, 0.7427, 0.04158, 0.7622, 0.007142, 0.8359, 0.03849, 0.8893, 0.897, 0.8795, 0.9617, 0.818, 0.9573, 0.09117, 0.06939, 0.07153, 0.08131, 0.01925, 0.418, 0.3714, 0.02079]): _vg.add([_i], _w, 'REPLACE')
_vg = ob_cube.vertex_groups.new(name='lower_finger_1.l')
for _i, _w in zip([143, 169, 193, 195, 197, 199, 200, 201, 202, 203, 204, 205, 206], [0.005281, 0.07121, 0.03292, 0.1063, 0.1748, 0.8933, 0.9253, 0.9262, 0.9191, 0.9962, 0.9983, 0.9962, 0.9982]): _vg.add([_i], _w, 'REPLACE')
_vg = ob_cube.vertex_groups.new(name='shoulder.r')
_vg = ob_cube.vertex_groups.new(name='upper_arm.r')
_vg = ob_cube.vertex_groups.new(name='lower_arm.r')
_vg = ob_cube.vertex_groups.new(name='hand.r')
_vg = ob_cube.vertex_groups.new(name='upper_finger_5.r')
_vg = ob_cube.vertex_groups.new(name='lower_fingeer_5.r')
_vg = ob_cube.vertex_groups.new(name='upper_finger_4.r')
_vg = ob_cube.vertex_groups.new(name='lower_finger_4.r')
_vg = ob_cube.vertex_groups.new(name='upper_finger_3.r')
_vg = ob_cube.vertex_groups.new(name='lower_finger_3.r')
_vg = ob_cube.vertex_groups.new(name='upper_finger_2.r')
_vg = ob_cube.vertex_groups.new(name='lower_finger_2.r')
_vg = ob_cube.vertex_groups.new(name='upper_finger_1.r')
_vg = ob_cube.vertex_groups.new(name='lower_finger_1.r')
_vg = ob_cube.vertex_groups.new(name='upper_leg.l')
for _i, _w in zip([1, 3, 4, 6, 8, 9, 10, 11, 19, 20, 22, 24, 25, 29, 56, 69, 71, 73, 75, 77, 79, 81, 82, 83, 84, 85, 86, 88, 89, 90, 92, 93, 94, 96, 97, 98, 100, 101, 102, 219, 220, 221, 222, 223, 224], [0.8943, 0.8551, 0.6337, 0.6277, 0.1377, 0.1759, 0.1011, 0.15, 0.002434, 0.8391, 0.8598, 0.1476, 0.103, 0.0008886, 0.1129, 0.9431, 0.9613, 0.9621, 0.9507, 0.8777, 0.8615, 0.1272, 0.8965, 0.9836, 0.9861, 0.8972, 0.1351, 0.987, 0.9003, 0.1084, 0.9879, 0.9328, 0.06598, 0.9787, 0.8969, 0.1084, 0.9752, 0.8905, 0.134, 0.5119, 0.5162, 0.5043, 0.4994, 0.5026, 0.5122]): _vg.add([_i], _w, 'REPLACE')
_vg = ob_cube.vertex_groups.new(name='lower_leg.l')
for _i, _w in zip([68, 70, 72, 74, 76, 78, 80, 81, 82, 85, 86, 87, 89, 90, 91, 93, 94, 95, 97, 98, 99, 101, 102, 103, 128, 129, 130, 131, 132, 133, 134, 136, 137, 219, 220, 221, 222, 223, 224, 225, 226, 227, 228, 229, 230], [0.9764, 0.9797, 0.9822, 0.9771, 0.965, 0.9758, 0.9954, 0.8727, 0.1029, 0.1023, 0.8648, 0.9949, 0.09941, 0.8915, 0.9963, 0.06666, 0.934, 0.9984, 0.1024, 0.8915, 0.9975, 0.1085, 0.8659, 0.9962, 0.5025, 0.4552, 0.1771, 0.05522, 0.1722, 0.452, 0.0778, 0.06017, 0.01058, 0.4878, 0.4836, 0.4955, 0.5003, 0.497, 0.4872, 0.9873, 0.9892, 0.9878, 0.9812, 0.986, 0.9859]): _vg.add([_i], _w, 'REPLACE')
_vg = ob_cube.vertex_groups.new(name='foot.l')
for _i, _w in zip([76, 128, 129, 130, 131, 132, 133, 134, 135, 136, 137, 138, 139, 228], [0.02003, 0.4975, 0.5448, 0.8229, 0.9448, 0.8277, 0.548, 0.9222, 0.9981, 0.9398, 0.9697, 1.002, 0.9943, 0.01002]): _vg.add([_i], _w, 'REPLACE')
_vg = ob_cube.vertex_groups.new(name='upper_leg.r')
_vg = ob_cube.vertex_groups.new(name='lower_leg.r')
_vg = ob_cube.vertex_groups.new(name='foot.r')
_m = ob_cube.modifiers.new('Mirror', 'MIRROR')
_m.use_bisect_axis = (True, False, False)
_m = ob_cube.modifiers.new('Armature', 'ARMATURE')
_m.object = ob_armature
ob_armature.location = (0.0, 0.0, 2.727)
ob_armature.show_in_front = True
ob_armature.lineart.crease_threshold = 0.0

# ---- collection membership
col_collection.objects.link(ob_cube)
col_collection.objects.link(ob_armature)

# ---- scene / render settings (as saved in the file)
scene.frame_start = 1; scene.frame_end = 24; scene.frame_set(0)
scene.render.engine = 'BLENDER_EEVEE_NEXT'
scene.cycles.use_denoising = False
scene.cycles.samples = 128
scene.cycles.sampling_pattern = 'TABULATED_SOBOL'
scene.cycles.use_adaptive_sampling = False
scene.cycles.use_light_tree = False
scene.view_settings.view_transform = 'Filmic'
bpy.context.view_layer.update()

# ---- added for rendering (the .blend has no active camera and no usable light): camera, sun
cam_auto = bpy.data.cameras.new('AutoCamera')
cam_auto.lens = 50.0
cam_auto.sensor_width = 36.0
cam_auto.clip_end = 1000.0
ob_auto_camera = bpy.data.objects.new('AutoCamera', cam_auto)
scene.collection.objects.link(ob_auto_camera)
ob_auto_camera.location = (5.19283, -6.21283, 6.65371)
ob_auto_camera.rotation_euler = (1.09748, -7.21219e-08, 0.694738)
scene.camera = ob_auto_camera
light_auto_sun = bpy.data.lights.new('AutoSun', 'SUN')
light_auto_sun.energy = 3.0
light_auto_sun.angle = 0.0523599
ob_auto_sun = bpy.data.objects.new('AutoSun', light_auto_sun)
scene.collection.objects.link(ob_auto_sun)
ob_auto_sun.rotation_euler = (0.872665, 0.174533, 0.523599)
bpy.context.view_layer.update()
